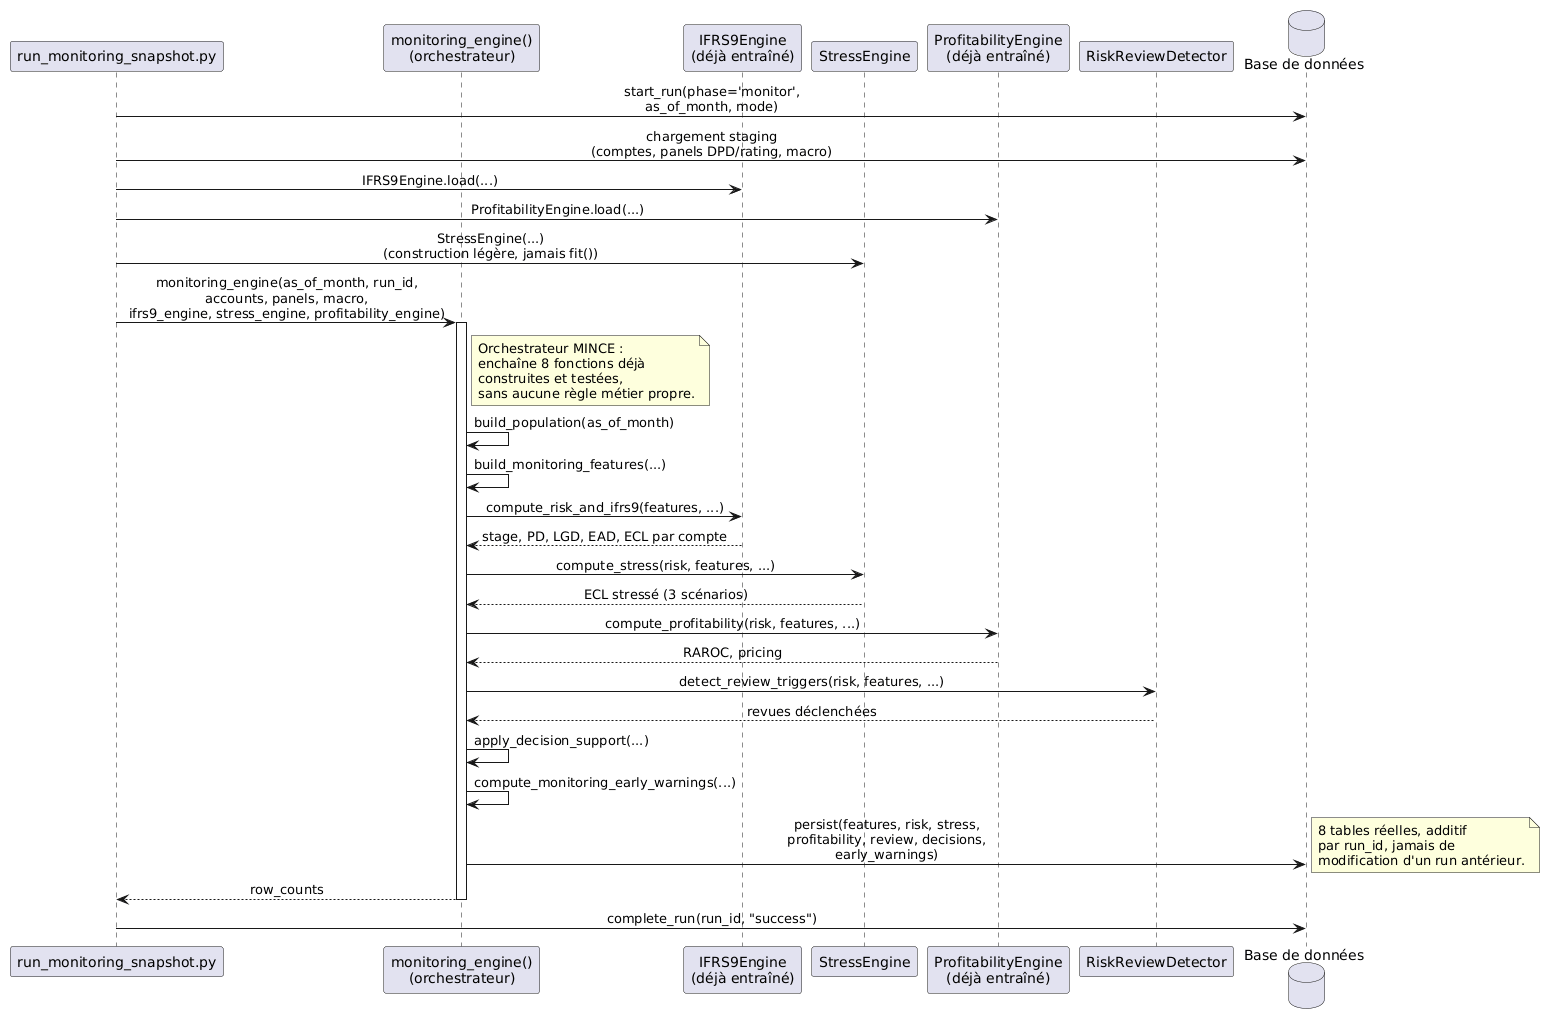

The diagram above was rendered by PlantUML. Its source (embedded in the PNG):
@startuml
skinparam sequenceMessageAlign center

participant "run_monitoring_snapshot.py" as RUN
participant "monitoring_engine()\n(orchestrateur)" as ORCH
participant "IFRS9Engine\n(déjà entraîné)" as IFRS9
participant "StressEngine" as STRESS
participant "ProfitabilityEngine\n(déjà entraîné)" as PROF
participant "RiskReviewDetector" as REVIEW
database "Base de données" as DB

RUN -> DB : start_run(phase='monitor',\nas_of_month, mode)
RUN -> DB : chargement staging\n(comptes, panels DPD/rating, macro)
RUN -> IFRS9 : IFRS9Engine.load(...)
RUN -> PROF : ProfitabilityEngine.load(...)
RUN -> STRESS : StressEngine(...)\n(construction légère, jamais fit())

RUN -> ORCH : monitoring_engine(as_of_month, run_id,\naccounts, panels, macro,\nifrs9_engine, stress_engine, profitability_engine)
activate ORCH

note right of ORCH
  Orchestrateur MINCE :
  enchaîne 8 fonctions déjà
  construites et testées,
  sans aucune règle métier propre.
end note

ORCH -> ORCH : build_population(as_of_month)
ORCH -> ORCH : build_monitoring_features(...)

ORCH -> IFRS9 : compute_risk_and_ifrs9(features, ...)
IFRS9 --> ORCH : stage, PD, LGD, EAD, ECL par compte

ORCH -> STRESS : compute_stress(risk, features, ...)
STRESS --> ORCH : ECL stressé (3 scénarios)

ORCH -> PROF : compute_profitability(risk, features, ...)
PROF --> ORCH : RAROC, pricing

ORCH -> REVIEW : detect_review_triggers(risk, features, ...)
REVIEW --> ORCH : revues déclenchées

ORCH -> ORCH : apply_decision_support(...)
ORCH -> ORCH : compute_monitoring_early_warnings(...)

ORCH -> DB : persist(features, risk, stress,\nprofitability, review, decisions,\nearly_warnings)
note right
  8 tables réelles, additif
  par run_id, jamais de
  modification d'un run antérieur.
end note

ORCH --> RUN : row_counts
deactivate ORCH

RUN -> DB : complete_run(run_id, "success")
@enduml